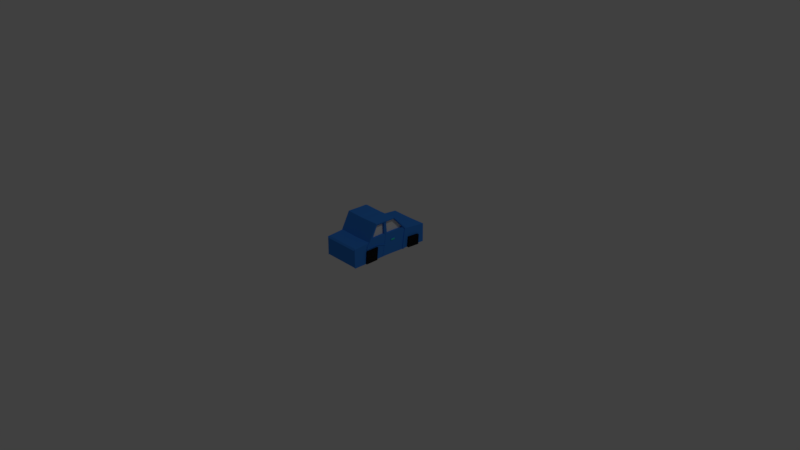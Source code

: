 # Source: Car01.blend  (saved by Blender 2.79.0; exported with 4.5.12 LTS)
import bpy
from mathutils import Matrix  # noqa: F401  (used for matrix-valued properties, if any)

bpy.ops.wm.read_factory_settings(use_empty=True)
scene = bpy.context.scene
scene.name = 'Scene'

# ---- collections
col_collection_1 = bpy.data.collections.new('Collection 1'); scene.collection.children.link(col_collection_1)

# ---- materials (node trees are filled in below, after node groups)
mat_material_001 = bpy.data.materials.new('Material.001')
mat_material_001.alpha_threshold = 0.0
mat_material_001.use_transparent_shadow = False
mat_material_001.diffuse_color = (0.0, 0.0, 0.0, 1.0)
mat_material_001.roughness = 0.5
mat_material_002 = bpy.data.materials.new('Material.002')
mat_material_002.alpha_threshold = 0.0
mat_material_002.use_transparent_shadow = False
mat_material_002.diffuse_color = (0.8, 0.6206, 0.2027, 1.0)
mat_material_002.roughness = 0.5
mat_material_003 = bpy.data.materials.new('Material.003')
mat_material_003.alpha_threshold = 0.0
mat_material_003.use_transparent_shadow = False
mat_material_003.roughness = 0.5
mat_material = bpy.data.materials.new('Material')
mat_material.alpha_threshold = 0.0
mat_material.use_transparent_shadow = False
mat_material.diffuse_color = (0.04177, 0.2404, 0.8, 1.0)
mat_material.roughness = 0.5
mat_material.line_color = (0.0, 0.0, 0.0, 1.0)
mat_material_004 = bpy.data.materials.new('Material.004')
mat_material_004.alpha_threshold = 0.0
mat_material_004.use_transparent_shadow = False
mat_material_004.diffuse_color = (0.01323, 0.0125, 0.01341, 1.0)
mat_material_004.roughness = 0.5
mat_material_005 = bpy.data.materials.new('Material.005')
mat_material_005.alpha_threshold = 0.0
mat_material_005.use_transparent_shadow = False
mat_material_005.roughness = 0.5
mat_material_006 = bpy.data.materials.new('Material.006')
mat_material_006.alpha_threshold = 0.0
mat_material_006.use_transparent_shadow = False
mat_material_006.diffuse_color = (0.03095, 0.8, 0.5683, 1.0)
mat_material_006.roughness = 0.5
mat_material_007 = bpy.data.materials.new('Material.007')
mat_material_007.alpha_threshold = 0.0
mat_material_007.use_transparent_shadow = False
mat_material_007.diffuse_color = (0.8, 0.09646, 0.06092, 1.0)
mat_material_007.roughness = 0.5

# ---- material node trees

# ---- world
world_world = bpy.data.worlds.new('World'); scene.world = world_world
world_world.color = (0.05088, 0.05088, 0.05088)
world_world.use_sun_shadow = False
world_world.sun_shadow_jitter_overblur = 0.0
world_world.cycles.sampling_method = 'MANUAL'

# ---- cameras
cam_camera = bpy.data.cameras.new('Camera')
cam_camera.clip_end = 100.0
cam_camera.lens = 35.0
cam_camera.sensor_width = 32.0
cam_camera.sensor_height = 18.0
cam_camera.ortho_scale = 7.314
cam_camera.dof.focus_distance = 0.0
cam_camera.dof.aperture_fstop = 128.0

# ---- lights
light_lamp = bpy.data.lights.new('Lamp', 'POINT')
light_lamp.transmission_factor = 0.0
light_lamp.cutoff_distance = 30.0
light_lamp.energy = 100.0
light_lamp.shadow_buffer_clip_start = 1.001
light_lamp.shadow_soft_size = 0.1
light_lamp.shadow_maximum_resolution = 0.006
light_lamp.use_absolute_resolution = True

# ---- meshes
me_cube_001 = bpy.data.meshes.new('Cube.001')
me_cube_001.from_pydata([], [], [])
me_cube_001.materials.append(mat_material_001)
me_cube_001.materials.append(mat_material_002)
me_cube_001.materials.append(mat_material_003)
me_cube_001.use_remesh_preserve_volume = False
me_cube_001.use_remesh_preserve_attributes = False
me_cube_001.use_mirror_vertex_groups = False
me_cube_001.update()
me_cube = bpy.data.meshes.new('Cube')
me_cube.from_pydata([(0.0, -0.857, 0.2034), (0.0, 1.428, 0.2002), (-0.9953, -1.213, -0.8439), (-1.009, 1.409, -0.8855), (-1.008, 1.558, 0.2181), (-0.9872, -0.8554, 0.2314), (-0.987, -0.3963, 1.09), (-0.9921, 0.7597, 1.063), (-0.9777, 2.741, 0.07108), (-0.9736, -1.793, 0.1119), (0.0, 0.7562, 1.041), (0.0, -0.3984, 1.067), (0.0, 2.735, -0.9484), (-1.029, 2.742, -0.9354), (0.0, 2.734, 0.05735), (-1.029, 2.742, 0.07103), (0.0, -1.793, 0.1119), (-0.9936, -1.778, 0.1748), (0.0, -1.784, -0.8007), (-0.9991, -1.783, -0.8347), (-1.008, 1.462, -0.4502), (-0.9899, -1.164, -0.1719), (0.0, 2.735, -0.5978), (-1.029, 2.742, -0.5841), (-0.9964, -1.781, -0.4787), (0.0, -1.781, -0.4787), (0.0, 2.259, 0.1089), (-1.023, 2.266, 0.1265), (-1.024, 2.314, -0.9079), (-0.9773, 2.741, -0.9353), (-1.024, 2.344, -0.3665), (-1.014, 1.8, 0.179), (-1.013, 1.633, -0.8675), (-0.9378, -0.3965, 1.09), (0.0, 1.794, 0.1576), (-1.012, 1.691, -0.3167), (-0.9941, 0.01146, -0.8369), (-0.987, 0.1836, 1.076), (-0.987, 0.2105, 0.2378), (0.0, 0.1808, 1.053), (-0.9468, -1.781, -0.4787), (-0.9905, 0.0793, -0.4573), (0.0, -0.05971, 1.061), (-0.9941, -0.4056, -0.8434), (-0.9869, -0.05716, 1.083), (-0.9869, -0.2313, 0.2367), (-0.9583, 1.552, 0.2184), (-0.9885, -0.3428, -0.1695), (-1.007, 1.316, -0.8797), (-0.9915, 0.7211, 1.064), (-1.006, 1.468, 0.222), (-0.9427, 0.7593, 1.063), (-1.006, 1.369, -0.4479), (0.0, 0.7177, 1.042), (0.0, 0.2111, 1.052), (-0.9941, 0.0851, -0.838), (-0.9871, 0.214, 1.074), (-0.9872, 0.2812, 0.2381), (-0.9705, -1.784, -0.8007), (-0.9907, 0.1521, -0.4555), (-0.9869, -0.4272, 1.032), (-0.9929, 0.8134, 1.008), (0.0, -0.4293, 1.009), (-0.9868, 0.1243, 0.9612), (-0.9868, -0.06988, 0.9668), (-0.9921, 0.7561, 0.9779), (-0.9876, 0.2548, 0.9852), (0.0, -0.8253, 0.2635), (-0.9868, 0.1436, 0.3576), (-0.9868, -0.2192, 0.3587), (-1.004, 1.343, 0.3176), (-0.9875, 0.3075, 0.3292), (-0.9871, -0.8236, 0.2916), (-1.007, 1.503, 0.2785), (0.0, -0.3467, 1.066), (-0.9948, -1.09, -0.843), (-0.9869, -0.3445, 1.089), (-0.987, -0.7599, 0.2315), (-0.9381, -0.8555, 0.2313), (-0.9893, -1.038, -0.171), (-0.9868, -0.332, 0.9713), (-0.9868, -0.6306, 0.3532), (-0.9869, -0.3724, 1.032), (-0.9869, -0.06879, 1.027), (-0.9869, 0.1856, 1.02), (-0.9869, 0.2088, 0.2963), (-0.9869, -0.2192, 0.2963), (-0.9869, -0.7312, 0.2915), (-0.987, 0.2187, 1.018), (-0.9923, 0.7714, 1.009), (-1.005, 1.416, 0.2821), (-0.9871, 0.2767, 0.2966), (-0.8706, -0.06985, 0.9664), (-0.8706, -0.2192, 0.3581), (-0.8706, -0.3319, 0.9709), (-0.8706, 0.1242, 0.9608), (-0.8706, 0.1436, 0.3571), (-0.8706, -0.6304, 0.3527), (-0.8714, 0.2547, 0.9847), (-0.8759, 0.7559, 0.9774), (-0.8879, 1.342, 0.3172), (-0.8713, 0.3073, 0.3287), (-0.9776, 2.741, -0.5841), (-0.9716, 2.265, 0.1266), (-0.9633, 1.799, 0.179), (-0.9378, 0.1834, 1.075), (-0.9378, -0.05735, 1.083), (-0.9422, 0.7208, 1.064), (-0.9379, 0.2137, 1.074), (0.0, 0.7214, 1.012), (-0.9378, -0.4273, 1.032), (-0.9379, -0.8237, 0.2915), (-0.9437, 0.686, 1.035), (-0.9378, -0.3447, 1.089), (-0.9435, 0.8126, 1.008), (-0.957, 1.497, 0.2788), (-0.9598, 1.517, 0.1895), (0.0, 1.393, 0.1708), (0.0, 0.757, 1.042), (0.0, 1.428, 0.2009), (-0.9582, 1.552, 0.2191), (-0.9421, 0.7217, 1.065), (-1.141, 2.312, -0.9079), (-1.141, 2.342, -0.3665), (-1.13, 1.631, -0.8676), (-1.13, 1.689, -0.3167), (-1.07, -0.4055, -0.8429), (-1.064, -0.3427, -0.169), (-1.071, -1.089, -0.8425), (-1.065, -1.038, -0.1705), (-1.0, 0.6528, -0.8502), (-0.9891, 0.4479, 1.069), (-0.9961, 0.8286, 0.2396), (-0.9976, 0.7136, -0.4437), (0.0, 0.4448, 1.047), (-0.9894, 0.4736, 1.014), (-0.9954, 0.8023, 0.298), (-0.9897, 0.486, 0.9821), (-0.9952, 0.785, 0.3307), (-0.8735, 0.4859, 0.9816), (-0.879, 0.7847, 0.3302), (-0.9399, 0.4476, 1.069), (-1.008, 1.518, -0.05533), (-0.9884, -0.9831, 0.06624), (0.0, 2.735, -0.2121), (-1.029, 2.742, -0.1983), (-0.9948, -1.779, -0.092), (0.0, -1.779, -0.092), (-1.023, 2.298, -0.07618), (-1.013, 1.755, -0.02447), (-0.9884, 0.1563, -0.1845), (-0.9876, -0.2774, -0.06856), (-1.006, 1.427, -0.05199), (-0.9887, 0.2278, -0.04477), (-0.988, -0.875, -0.07193), (-0.9776, 2.741, -0.1982), (-0.9452, -1.779, -0.092), (-0.9967, 0.781, -0.03922), (0.0, -1.78, -0.2864), (-1.023, 2.307, -0.1336), (-1.013, 1.742, -0.08213), (-0.9889, 0.141, -0.2449), (-0.9878, -0.2904, -0.09543), (-1.006, 1.416, -0.1299), (-0.9891, 0.2128, -0.2438), (-0.9883, -0.9075, -0.09842), (-0.9456, -1.779, -0.2864), (-0.9969, 0.7676, -0.1187), (-1.008, 1.507, -0.133), (-0.9887, -1.019, -0.09896), (0.0, 2.735, -0.2884), (-1.029, 2.742, -0.2745), (-0.9951, -1.779, -0.2864), (-0.9776, 2.741, -0.2745), (0.0, 0.3525, 1.048), (-0.9391, 0.3553, 1.069), (-0.9977, 0.4287, -0.8457), (-0.9883, 0.3555, 1.07), (-0.9926, 0.6124, 0.2405), (-0.9949, 0.4919, -0.448), (-0.9885, 0.373, 1.014), (-0.9922, 0.5948, 0.2987), (-0.9889, 0.3947, 0.9827), (-0.9921, 0.5965, 0.3313), (-0.8727, 0.3946, 0.9822), (-0.8759, 0.5962, 0.3307), (-0.9935, 0.5626, -0.0403), (-0.9938, 0.5486, -0.1203), (-1.03, 0.5621, -0.04015), (-1.033, 0.7805, -0.03907), (-1.033, 0.7671, -0.1185), (-1.03, 0.548, -0.1202), (-1.001, 0.07927, -0.4573), (-1.005, 0.01143, -0.8368), (-0.9997, 0.141, -0.2449), (-0.9977, 0.2088, 0.2964), (-0.9978, 0.2105, 0.2378), (-1.005, 0.08507, -0.838), (-0.9981, 0.2812, 0.2381), (-1.001, 0.1521, -0.4555), (-0.9979, 0.2767, 0.2967), (-0.9999, 0.2128, -0.2438), (-0.9977, 0.1856, 1.02), (-0.9978, 0.2187, 1.018), (-0.9993, 0.1562, -0.04568), (-0.9995, 0.2278, -0.04472), (-1.008, 1.524, -0.01755), (-0.9882, -0.9655, 0.08897), (0.0, 2.735, -0.175), (-1.029, 2.742, -0.1612), (-0.9946, -1.779, -0.0551), (-0.9776, 2.741, -0.1611), (0.0, -1.779, -0.0551), (-1.023, 2.294, -0.04825), (-1.013, 1.761, 0.003586), (-0.9882, 0.1637, -0.006503), (-0.9875, -0.2711, 0.09319), (-1.006, 1.433, -0.01413), (-0.9885, 0.2352, -0.005611), (-0.9879, -0.8592, 0.08962), (-0.9451, -1.779, -0.0551), (-0.9966, 0.7875, -0.0006362), (-0.9934, 0.5694, -0.001431), (-0.9991, 0.1637, -0.006453), (-0.9993, 0.2351, -0.005561), (-1.022, -0.9655, 0.08908), (-1.021, -0.8553, 0.2315), (-1.021, -0.8236, 0.2917), (-1.021, -0.4271, 1.032), (-1.021, -0.7598, 0.2317), (-1.02, -0.3724, 1.032), (-1.021, -0.7311, 0.2916), (-1.022, -1.019, -0.09886), (-1.022, -0.983, 0.06634), (-1.021, -0.8592, 0.08973), (-1.022, -0.875, -0.07183), (-1.009, -0.2773, -0.06846), (-1.009, 0.1563, -0.1844), (-1.01, 0.1411, -0.2448), (-1.009, -0.2903, -0.09533), (-1.022, -0.9074, -0.09832), (-0.9988, -1.735, -0.8355), (-0.9931, -1.7, 0.1795), (0.0, -1.7, 0.1772), (-0.9959, -1.729, -0.4529), (-0.9436, -1.7, 0.1795), (-0.9942, -1.712, -0.07868), (-0.9946, -1.715, -0.2706), (-0.9941, -1.71, -0.04297), (-1.039, 1.315, -0.8796), (-1.041, 1.409, -0.8854), (-1.039, 1.467, 0.2221), (-1.041, 1.558, 0.2182), (-1.04, 1.523, -0.01749), (-1.04, 1.461, -0.4501), (-1.038, 1.369, -0.4479), (-1.038, 1.415, -0.1298), (-1.037, 1.415, 0.2822), (-1.039, 1.502, 0.2785), (-1.025, 0.8127, 1.008), (-1.024, 0.7707, 1.009), (-1.04, 1.506, -0.133), (-1.04, 1.518, -0.05526), (-1.038, 1.432, -0.01406), (-1.038, 1.426, -0.05193), (-1.023, -0.4274, 1.032), (-1.023, -0.3965, 1.09), (-1.023, -0.05732, 1.083), (-1.023, 0.1835, 1.076), (-1.023, -0.3447, 1.089), (-1.025, 0.4477, 1.069), (-1.028, 0.721, 1.064), (-1.023, 0.2138, 1.074), (-1.023, 0.1855, 1.02), (-1.023, -0.06895, 1.027), (-1.029, 0.7713, 1.009), (-1.023, 0.2185, 1.018), (-1.026, 0.4735, 1.014), (-1.023, -0.3726, 1.032), (-1.025, 0.3554, 1.07), (-1.025, 0.3728, 1.014), (-0.5145, 2.737, -0.9438), (-0.5095, 1.796, 0.1651), (-0.5124, 2.261, 0.1151), (-0.5145, 2.694, -0.593), (-0.5146, 2.737, 0.06216), (-0.5078, 1.471, 0.2066), (-0.5021, 0.7438, 1.049), (-0.5027, 0.709, 1.02), (-0.5083, 1.436, 0.1774), (-0.5021, 0.7446, 1.05), (-0.5078, 1.472, 0.2073), (-0.5146, 2.737, -0.2073), (-0.5146, 2.694, -0.2835), (-0.5146, 2.737, -0.1702), (-0.9083, 2.741, -0.9366), (-0.8956, 1.799, 0.1769), (-0.9031, 2.265, 0.1249), (-0.9085, 2.697, -0.5854), (-0.9086, 2.741, 0.06975), (-0.891, 1.54, 0.2166), (-0.8924, 1.505, 0.1877), (-0.891, 1.54, 0.2173), (-0.9085, 2.741, -0.1996), (-0.9085, 2.697, -0.2758), (-0.9085, 2.741, -0.1625), (-0.8765, 0.7243, 1.062), (-0.8779, 0.6894, 1.033), (-0.8765, 0.7251, 1.062)], [], [(0, 67, 111, 78), (113, 76, 6, 33), (110, 33, 6, 60), (89, 49, 7, 61), (283, 26, 14, 285), (244, 241, 19, 24), (206, 142, 262, 253), (115, 46, 4, 73), (102, 29, 13, 23), (213, 27, 15, 209), (10, 51, 107, 53), (220, 9, 17, 210), (245, 242, 17, 9), (58, 40, 24, 19), (28, 30, 23, 13), (173, 102, 23, 171), (3, 48, 249, 250), (247, 244, 24, 172), (35, 30, 123, 125), (174, 175, 108, 54), (214, 31, 27, 213), (282, 34, 26, 283), (286, 1, 34, 282), (206, 4, 31, 214), (3, 20, 35, 32), (43, 47, 41, 36), (216, 45, 38, 215), (177, 131, 270, 279), (108, 56, 37, 105), (4, 46, 104, 31), (60, 6, 266, 265), (219, 77, 45, 216), (47, 43, 126, 127), (105, 37, 44, 106), (54, 108, 105, 39), (67, 62, 110, 111), (51, 7, 49, 107), (130, 133, 52, 48), (221, 132, 50, 217), (82, 60, 265, 278), (56, 177, 279, 272), (153, 164, 201, 205), (59, 55, 197, 199), (39, 105, 106, 42), (175, 177, 56, 108), (164, 59, 199, 201), (68, 69, 93, 96), (63, 68, 96, 95), (51, 114, 61, 7), (163, 152, 264, 256), (111, 110, 60, 72), (78, 111, 72, 5), (50, 90, 257, 251), (45, 86, 85, 38), (77, 87, 86, 45), (132, 136, 90, 50), (88, 91, 200, 203), (114, 115, 73, 61), (161, 162, 239, 238), (143, 207, 225, 233), (2, 21, 79, 75), (154, 151, 236, 235), (84, 83, 274, 273), (106, 44, 76, 113), (42, 106, 113, 74), (64, 80, 82, 83), (63, 64, 83, 84), (68, 63, 84, 85), (69, 68, 85, 86), (81, 69, 86, 87), (80, 81, 87, 82), (182, 66, 88, 180), (70, 65, 89, 90), (66, 71, 91, 88), (138, 70, 90, 136), (140, 139, 99, 100), (97, 94, 92, 93), (93, 92, 95, 96), (80, 64, 92, 94), (71, 66, 98, 101), (69, 81, 97, 93), (64, 63, 95, 92), (183, 71, 101, 185), (81, 80, 94, 97), (137, 65, 99, 139), (31, 104, 103, 27), (304, 298, 102, 173), (18, 25, 40, 58), (243, 245, 9, 16), (212, 16, 9, 220), (298, 295, 29, 102), (27, 103, 8, 15), (62, 11, 33, 110), (74, 113, 33, 11), (46, 107, 112, 116), (288, 109, 118, 290), (300, 46, 116, 301), (287, 10, 109, 288), (302, 120, 121, 308), (301, 116, 120, 302), (116, 112, 121, 120), (124, 125, 123, 122), (30, 28, 122, 123), (28, 32, 124, 122), (32, 35, 125, 124), (128, 129, 127, 126), (75, 79, 129, 128), (79, 47, 127, 129), (43, 75, 128, 126), (182, 137, 139, 184), (70, 138, 140, 100), (185, 184, 139, 140), (183, 138, 136, 181), (65, 137, 135, 89), (178, 181, 136, 132), (107, 49, 131, 141), (44, 37, 268, 267), (222, 178, 132, 221), (176, 179, 133, 130), (53, 107, 141, 134), (167, 187, 191, 190), (158, 147, 156, 166), (305, 303, 155, 211), (60, 82, 230, 228), (91, 57, 198, 200), (167, 157, 152, 163), (5, 72, 227, 226), (77, 219, 234, 229), (168, 142, 149, 160), (160, 149, 148, 159), (248, 246, 146, 210), (211, 155, 145, 209), (166, 156, 146, 172), (159, 148, 145, 171), (90, 89, 260, 257), (20, 3, 250, 254), (30, 159, 171, 23), (40, 166, 172, 24), (35, 160, 159, 30), (20, 168, 160, 35), (47, 162, 161, 41), (79, 165, 162, 47), (133, 167, 163, 52), (38, 85, 195, 196), (21, 169, 165, 79), (25, 158, 166, 40), (179, 187, 167, 133), (303, 304, 173, 155), (246, 247, 172, 146), (155, 173, 171, 145), (59, 164, 187, 179), (164, 153, 186, 187), (55, 59, 179, 176), (218, 57, 178, 222), (131, 49, 271, 270), (57, 91, 181, 178), (71, 183, 181, 91), (101, 98, 184, 185), (66, 182, 184, 98), (138, 183, 185, 140), (137, 182, 180, 135), (141, 131, 177, 175), (134, 141, 175, 174), (191, 188, 189, 190), (187, 186, 188, 191), (157, 167, 190, 189), (186, 157, 189, 188), (223, 196, 198, 224), (193, 192, 199, 197), (195, 202, 203, 200), (196, 195, 200, 198), (194, 204, 205, 201), (192, 194, 201, 199), (55, 36, 193, 197), (215, 38, 196, 223), (84, 88, 203, 202), (36, 41, 192, 193), (85, 84, 202, 195), (218, 153, 205, 224), (41, 161, 194, 192), (161, 150, 204, 194), (57, 218, 224, 198), (150, 215, 223, 204), (204, 223, 224, 205), (153, 218, 222, 186), (8, 211, 209, 15), (242, 248, 210, 17), (299, 305, 211, 8), (186, 222, 221, 157), (147, 212, 220, 156), (219, 154, 235, 234), (157, 221, 217, 152), (154, 219, 216, 151), (151, 216, 215, 150), (142, 206, 214, 149), (149, 214, 213, 148), (156, 220, 210, 146), (148, 213, 209, 145), (52, 163, 256, 255), (226, 227, 231, 229), (227, 228, 230, 231), (225, 226, 229, 234), (232, 233, 235, 240), (240, 235, 236, 239), (239, 236, 237, 238), (233, 225, 234, 235), (151, 150, 237, 236), (169, 143, 233, 232), (162, 165, 240, 239), (207, 5, 226, 225), (87, 77, 229, 231), (72, 60, 228, 227), (82, 87, 231, 230), (165, 169, 232, 240), (150, 161, 238, 237), (5, 207, 248, 242), (143, 169, 247, 246), (207, 143, 246, 248), (0, 78, 245, 243), (169, 21, 244, 247), (78, 5, 242, 245), (21, 2, 241, 244), (263, 251, 252, 253), (249, 255, 254, 250), (257, 260, 259, 258), (251, 257, 258, 252), (256, 264, 262, 261), (255, 256, 261, 254), (264, 263, 253, 262), (142, 168, 261, 262), (89, 61, 259, 260), (4, 206, 253, 252), (73, 4, 252, 258), (152, 217, 263, 264), (217, 50, 251, 263), (48, 52, 255, 249), (61, 73, 258, 259), (168, 20, 254, 261), (274, 267, 268, 273), (278, 269, 267, 274), (277, 270, 271, 275), (273, 268, 272, 276), (265, 266, 269, 278), (280, 279, 270, 277), (276, 272, 279, 280), (49, 89, 275, 271), (37, 56, 272, 268), (180, 88, 276, 280), (76, 44, 267, 269), (88, 84, 273, 276), (6, 76, 269, 266), (89, 135, 277, 275), (135, 180, 280, 277), (83, 82, 278, 274), (14, 208, 294, 285), (144, 170, 293, 292), (208, 144, 292, 294), (117, 289, 291, 119), (119, 291, 290, 118), (306, 287, 288, 307), (1, 286, 289, 117), (307, 288, 290, 308), (22, 12, 281, 284), (170, 22, 284, 293), (300, 286, 282, 296), (296, 282, 283, 297), (297, 283, 285, 299), (103, 297, 299, 8), (104, 296, 297, 103), (46, 300, 296, 104), (112, 307, 308, 121), (107, 306, 307, 112), (285, 294, 305, 299), (292, 293, 304, 303), (294, 292, 303, 305), (289, 301, 302, 291), (291, 302, 308, 290), (286, 300, 301, 289), (284, 281, 295, 298), (293, 284, 298, 304)])
me_cube.polygons.foreach_set('material_index', [0, 0, 0, 0, 0, 0, 0, 0, 0, 0, 0, 0, 0, 0, 0, 0, 0, 0, 1, 0, 0, 0, 0, 0, 0, 0, 0, 0, 0, 0, 0, 0, 1, 0, 0, 0, 0, 0, 0, 0, 0, 0, 0, 0, 0, 0, 0, 0, 0, 0, 0, 0, 0, 0, 0, 0, 0, 0, 0, 0, 0, 0, 0, 0, 0, 0, 0, 0, 0, 0, 0, 0, 0, 0, 0, 2, 2, 2, 0, 0, 0, 0, 0, 0, 0, 0, 0, 0, 0, 0, 0, 0, 0, 0, 0, 0, 0, 0, 2, 0, 0, 1, 1, 0, 1, 1, 1, 1, 0, 0, 0, 2, 0, 0, 0, 0, 0, 0, 0, 0, 0, 0, 0, 0, 0, 0, 0, 0, 0, 0, 0, 0, 0, 0, 0, 0, 0, 0, 0, 0, 0, 0, 0, 0, 0, 0, 0, 0, 0, 0, 0, 0, 0, 0, 0, 0, 0, 2, 0, 0, 0, 0, 0, 3, 0, 0, 0, 0, 0, 0, 0, 0, 0, 0, 0, 0, 0, 0, 0, 0, 0, 0, 0, 0, 0, 0, 0, 0, 0, 0, 0, 0, 0, 0, 0, 0, 0, 0, 0, 0, 0, 0, 0, 0, 0, 0, 0, 0, 0, 0, 0, 0, 0, 0, 0, 0, 0, 0, 0, 0, 0, 0, 0, 0, 0, 0, 0, 0, 0, 0, 0, 0, 0, 0, 0, 0, 0, 0, 0, 0, 0, 0, 0, 0, 0, 0, 0, 0, 0, 0, 0, 0, 0, 0, 0, 0, 0, 0, 2, 0, 0, 0, 0, 0, 0, 0, 0, 0, 0, 0, 0, 0, 0, 0, 0, 0, 2, 0, 0, 4])
me_cube.materials.append(mat_material)
me_cube.materials.append(mat_material_004)
me_cube.materials.append(mat_material_005)
me_cube.materials.append(mat_material_006)
me_cube.materials.append(mat_material_007)
me_cube.use_remesh_preserve_volume = False
me_cube.use_remesh_preserve_attributes = False
me_cube.use_mirror_vertex_groups = False
me_cube.update()

# ---- objects
ob_cube_001 = bpy.data.objects.new('Cube.001', me_cube_001)
ob_cube = bpy.data.objects.new('Cube', me_cube)
ob_lamp = bpy.data.objects.new('Lamp', light_lamp)
ob_camera = bpy.data.objects.new('Camera', cam_camera)

# ---- transforms, parenting, visibility, modifiers, constraints
ob_cube_001.location = (-0.2621, 0.08696, 0.1125)
ob_cube_001.lineart.crease_threshold = 0.0
ob_cube.location = (0.0, 0.0, 0.275)
ob_cube.scale = (0.2572, 0.2572, 0.2572)
ob_cube.lock_rotations_4d = False
ob_cube.empty_display_type = 'ARROWS'
ob_cube.lineart.crease_threshold = 0.0
_m = ob_cube.modifiers.new('Mirror', 'MIRROR')
_m.use_clip = True
ob_lamp.location = (4.076, 1.005, 5.904)
ob_lamp.rotation_euler = (0.6503, 0.05522, 1.866)
ob_lamp.lock_rotations_4d = False
ob_lamp.empty_display_type = 'ARROWS'
ob_lamp.color = (0.0, 0.0, 0.0, 0.0)
ob_lamp.lineart.crease_threshold = 0.0
ob_camera.location = (7.481, -6.508, 5.344)
ob_camera.rotation_euler = (1.109, 0.0, 0.8149)
ob_camera.lock_rotations_4d = False
ob_camera.empty_display_type = 'ARROWS'
ob_camera.color = (0.0, 0.0, 0.0, 0.0)
ob_camera.display_type = 'WIRE'
ob_camera.lineart.crease_threshold = 0.0

# ---- collection membership
col_collection_1.objects.link(ob_cube_001)
col_collection_1.objects.link(ob_cube)
col_collection_1.objects.link(ob_lamp)
col_collection_1.objects.link(ob_camera)

# ---- scene / render settings (as saved in the file)
scene.camera = ob_camera
scene.frame_start = 1; scene.frame_end = 250; scene.frame_set(1)
scene.render.engine = 'BLENDER_EEVEE_NEXT'
scene.render.resolution_percentage = 50
scene.render.dither_intensity = 0.0
scene.cycles.use_denoising = False
scene.cycles.samples = 128
scene.cycles.sampling_pattern = 'TABULATED_SOBOL'
scene.cycles.use_adaptive_sampling = False
scene.cycles.use_light_tree = False
scene.cycles.blur_glossy = 0.0
scene.cycles.sample_clamp_indirect = 0.0
scene.view_settings.view_transform = 'Standard'
bpy.context.view_layer.update()
